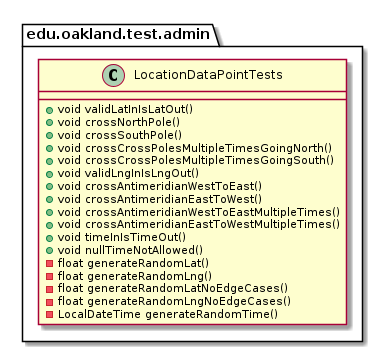

The diagram above was rendered by PlantUML. Its source (embedded in the PNG):
@startuml LocationDataPointTests

package edu.oakland.test.admin {
    class LocationDataPointTests {
        + void validLatInIsLatOut()
        + void crossNorthPole()
        + void crossSouthPole()
        + void crossCrossPolesMultipleTimesGoingNorth()
        + void crossCrossPolesMultipleTimesGoingSouth()
        + void validLngInIsLngOut()
        + void crossAntimeridianWestToEast()
        + void crossAntimeridianEastToWest()
        + void crossAntimeridianWestToEastMultipleTimes()
        + void crossAntimeridianEastToWestMultipleTimes()
        + void timeInIsTimeOut()
        + void nullTimeNotAllowed()
        - float generateRandomLat()
        - float generateRandomLng()
        - float generateRandomLatNoEdgeCases()
        - float generateRandomLngNoEdgeCases()
        - LocalDateTime generateRandomTime()
    }
}

@enduml